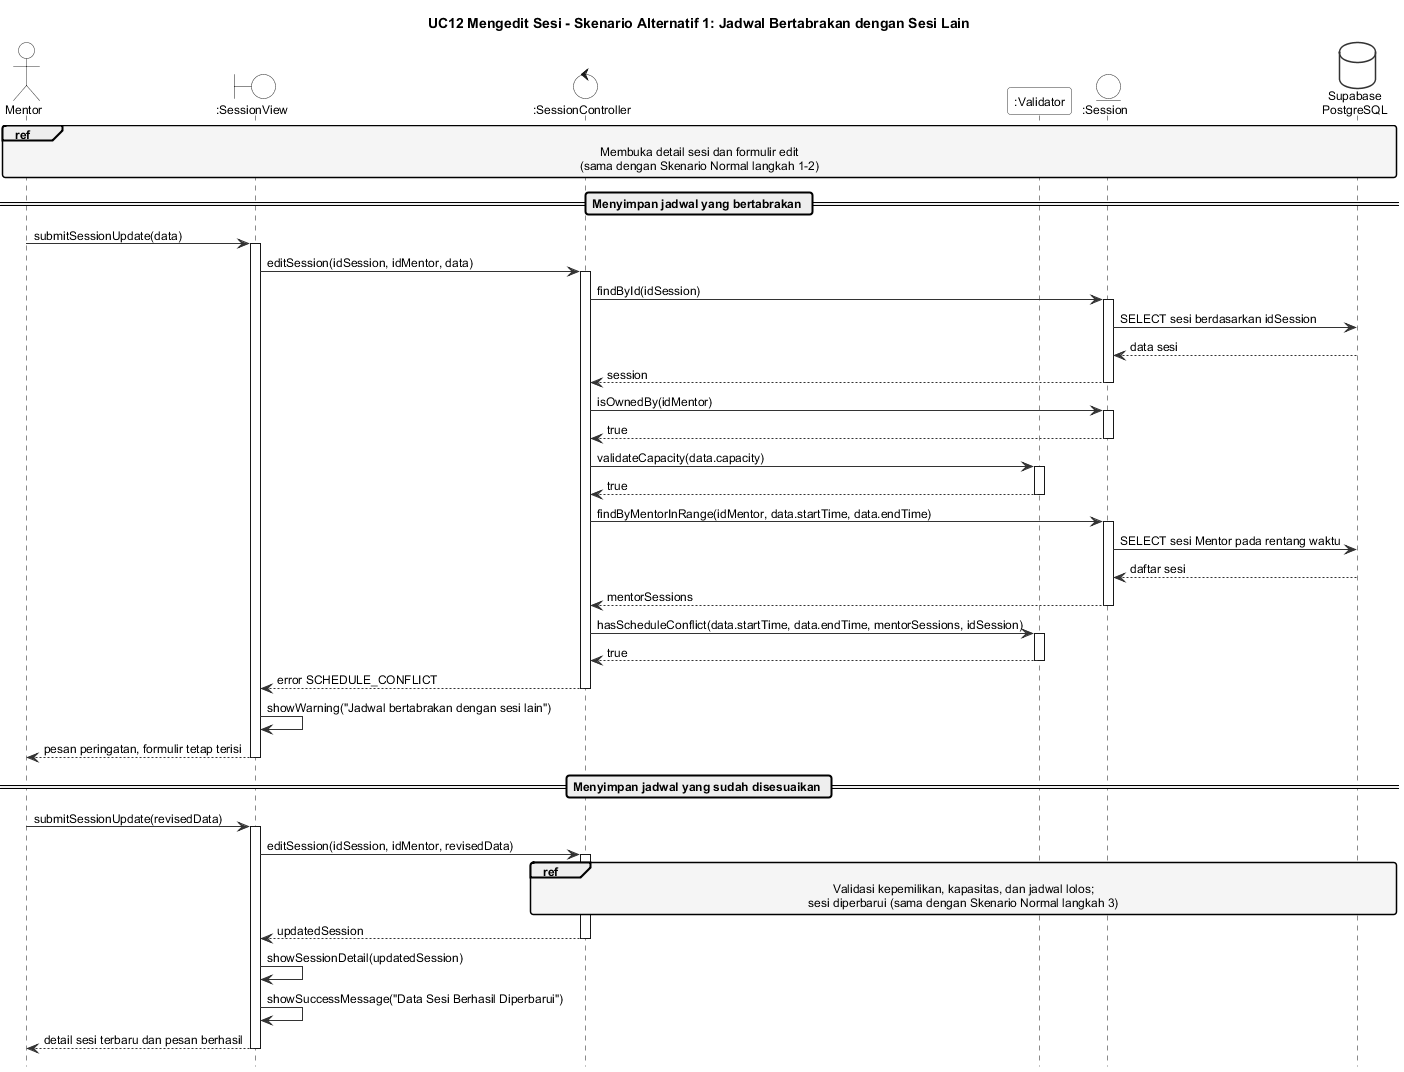

The diagram above was rendered by PlantUML. Its source (embedded in the PNG):
@startuml seq-uc12-alt1
!include _style.iuml
title UC12 Mengedit Sesi - Skenario Alternatif 1: Jadwal Bertabrakan dengan Sesi Lain

actor Mentor
boundary ":SessionView" as View
control ":SessionController" as Ctrl
participant ":Validator" as Val
entity ":Session" as Sess
database "Supabase\nPostgreSQL" as DB

ref over Mentor, View, Ctrl, Sess, DB : Membuka detail sesi dan formulir edit\n(sama dengan Skenario Normal langkah 1-2)

== Menyimpan jadwal yang bertabrakan ==
Mentor -> View : submitSessionUpdate(data)
activate View
View -> Ctrl : editSession(idSession, idMentor, data)
activate Ctrl
Ctrl -> Sess : findById(idSession)
activate Sess
Sess -> DB : SELECT sesi berdasarkan idSession
DB --> Sess : data sesi
Sess --> Ctrl : session
deactivate Sess
Ctrl -> Sess : isOwnedBy(idMentor)
activate Sess
Sess --> Ctrl : true
deactivate Sess
Ctrl -> Val : validateCapacity(data.capacity)
activate Val
Val --> Ctrl : true
deactivate Val
Ctrl -> Sess : findByMentorInRange(idMentor, data.startTime, data.endTime)
activate Sess
Sess -> DB : SELECT sesi Mentor pada rentang waktu
DB --> Sess : daftar sesi
Sess --> Ctrl : mentorSessions
deactivate Sess
Ctrl -> Val : hasScheduleConflict(data.startTime, data.endTime, mentorSessions, idSession)
activate Val
Val --> Ctrl : true
deactivate Val
Ctrl --> View : error SCHEDULE_CONFLICT
deactivate Ctrl
View -> View : showWarning("Jadwal bertabrakan dengan sesi lain")
View --> Mentor : pesan peringatan, formulir tetap terisi
deactivate View

== Menyimpan jadwal yang sudah disesuaikan ==
Mentor -> View : submitSessionUpdate(revisedData)
activate View
View -> Ctrl : editSession(idSession, idMentor, revisedData)
activate Ctrl
ref over Ctrl, Val, Sess, DB : Validasi kepemilikan, kapasitas, dan jadwal lolos;\nsesi diperbarui (sama dengan Skenario Normal langkah 3)
Ctrl --> View : updatedSession
deactivate Ctrl
View -> View : showSessionDetail(updatedSession)
View -> View : showSuccessMessage("Data Sesi Berhasil Diperbarui")
View --> Mentor : detail sesi terbaru dan pesan berhasil
deactivate View
@enduml